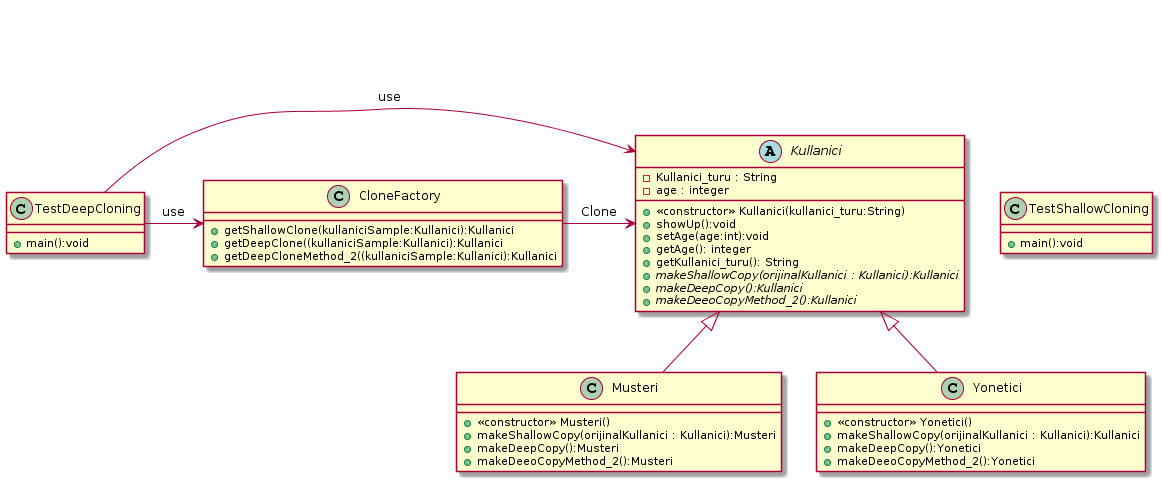

The diagram above was rendered by PlantUML. Its source (embedded in the PNG):
@startuml
abstract Kullanici{
- Kullanici_turu : String
- age : integer
+<<constructor>> Kullanici(kullanici_turu:String)
+ showUp():void
+ setAge(age:int):void
+ getAge(): integer
+ getKullanici_turu(): String
+ {abstract} makeShallowCopy(orijinalKullanici : Kullanici):Kullanici
+ {abstract} makeDeepCopy():Kullanici
+ {abstract} makeDeeoCopyMethod_2():Kullanici
}

class Musteri{ 
+ <<constructor>> Musteri()
+ makeShallowCopy(orijinalKullanici : Kullanici):Musteri
+ makeDeepCopy():Musteri
+ makeDeeoCopyMethod_2():Musteri
}
class Yonetici{
+ <<constructor>> Yonetici()
+ makeShallowCopy(orijinalKullanici : Kullanici):Kullanici
+ makeDeepCopy():Yonetici
+ makeDeeoCopyMethod_2():Yonetici
}

Class CloneFactory{
+ getShallowClone(kullaniciSample:Kullanici):Kullanici
+ getDeepClone((kullaniciSample:Kullanici):Kullanici
+ getDeepCloneMethod_2((kullaniciSample:Kullanici):Kullanici
}
Class TestDeepCloning{
+ main():void
}
Class TestShallowCloning{
+ main():void
}

Kullanici <|-- Musteri
Kullanici <|-- Yonetici

CloneFactory -> Kullanici : Clone
TestDeepCloning -> Kullanici : use
TestDeepCloning -> CloneFactory : use
@enduml